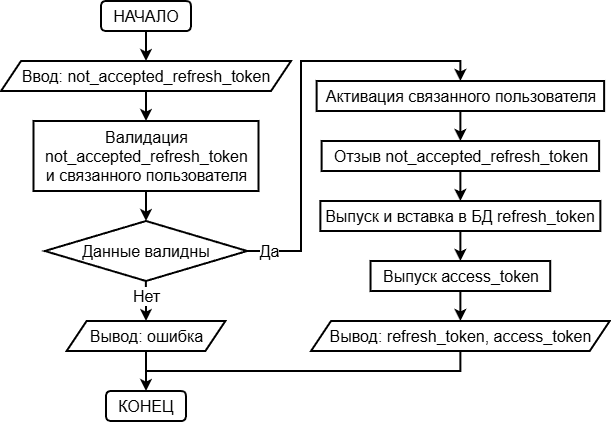

The diagram above was exported from draw.io. Its source (the exported page's mxGraphModel, read from the mxfile embedded in the PNG):
<mxGraphModel dx="-476" dy="716" grid="1" gridSize="10" guides="1" tooltips="1" connect="1" arrows="1" fold="1" page="1" pageScale="1" pageWidth="827" pageHeight="1169" math="0" shadow="0">
  <root>
    <mxCell id="WIyWlLk6GJQsqaUBKTNV-0" />
    <mxCell id="WIyWlLk6GJQsqaUBKTNV-1" parent="WIyWlLk6GJQsqaUBKTNV-0" />
    <mxCell id="ipZv_RDfpe3Z_VCH6HI3-12" edge="1" parent="WIyWlLk6GJQsqaUBKTNV-1" source="ipZv_RDfpe3Z_VCH6HI3-0" style="edgeStyle=orthogonalEdgeStyle;rounded=0;orthogonalLoop=1;jettySize=auto;html=1;exitX=0.5;exitY=1;exitDx=0;exitDy=0;entryX=0.5;entryY=0;entryDx=0;entryDy=0;strokeWidth=2;" target="ipZv_RDfpe3Z_VCH6HI3-1">
      <mxGeometry relative="1" as="geometry" />
    </mxCell>
    <mxCell id="ipZv_RDfpe3Z_VCH6HI3-0" parent="WIyWlLk6GJQsqaUBKTNV-1" style="rounded=1;whiteSpace=wrap;html=1;strokeWidth=2;fontSize=16;" value="&lt;font&gt;НАЧАЛО&lt;/font&gt;" vertex="1">
      <mxGeometry height="30" width="90" x="1800" y="70" as="geometry" />
    </mxCell>
    <mxCell id="ipZv_RDfpe3Z_VCH6HI3-14" edge="1" parent="WIyWlLk6GJQsqaUBKTNV-1" source="ipZv_RDfpe3Z_VCH6HI3-1" style="edgeStyle=orthogonalEdgeStyle;rounded=0;orthogonalLoop=1;jettySize=auto;html=1;exitX=0.5;exitY=1;exitDx=0;exitDy=0;entryX=0.5;entryY=0;entryDx=0;entryDy=0;strokeWidth=2;" target="ipZv_RDfpe3Z_VCH6HI3-13">
      <mxGeometry relative="1" as="geometry" />
    </mxCell>
    <mxCell id="ipZv_RDfpe3Z_VCH6HI3-1" parent="WIyWlLk6GJQsqaUBKTNV-1" style="shape=parallelogram;perimeter=parallelogramPerimeter;whiteSpace=wrap;html=1;fixedSize=1;strokeWidth=2;" value="&lt;font style=&quot;font-size: 16px;&quot;&gt;Ввод:&amp;nbsp;&lt;/font&gt;&lt;span style=&quot;font-size: 16px; background-color: transparent; color: light-dark(rgb(0, 0, 0), rgb(255, 255, 255));&quot;&gt;not_accepted_refresh_token&lt;/span&gt;" vertex="1">
      <mxGeometry height="30" width="290" x="1700" y="130" as="geometry" />
    </mxCell>
    <mxCell id="ipZv_RDfpe3Z_VCH6HI3-26" edge="1" parent="WIyWlLk6GJQsqaUBKTNV-1" source="ipZv_RDfpe3Z_VCH6HI3-3" style="edgeStyle=orthogonalEdgeStyle;rounded=0;orthogonalLoop=1;jettySize=auto;html=1;strokeWidth=2;" target="ipZv_RDfpe3Z_VCH6HI3-25" value="">
      <mxGeometry relative="1" as="geometry" />
    </mxCell>
    <mxCell id="ipZv_RDfpe3Z_VCH6HI3-27" connectable="0" parent="ipZv_RDfpe3Z_VCH6HI3-26" style="edgeLabel;html=1;align=center;verticalAlign=middle;resizable=0;points=[];" value="&lt;font style=&quot;font-size: 16px;&quot;&gt;Нет&lt;/font&gt;" vertex="1">
      <mxGeometry relative="1" x="-0.3083" as="geometry">
        <mxPoint as="offset" />
      </mxGeometry>
    </mxCell>
    <mxCell id="ipZv_RDfpe3Z_VCH6HI3-29" edge="1" parent="WIyWlLk6GJQsqaUBKTNV-1" source="ipZv_RDfpe3Z_VCH6HI3-3" style="edgeStyle=orthogonalEdgeStyle;rounded=0;orthogonalLoop=1;jettySize=auto;html=1;exitX=1;exitY=0.5;exitDx=0;exitDy=0;entryX=0.5;entryY=0;entryDx=0;entryDy=0;strokeWidth=2;" target="ipZv_RDfpe3Z_VCH6HI3-6">
      <mxGeometry relative="1" as="geometry">
        <Array as="points">
          <mxPoint x="2000" y="320" />
          <mxPoint x="2000" y="130" />
          <mxPoint x="2159" y="130" />
        </Array>
      </mxGeometry>
    </mxCell>
    <mxCell id="ipZv_RDfpe3Z_VCH6HI3-31" connectable="0" parent="ipZv_RDfpe3Z_VCH6HI3-29" style="edgeLabel;html=1;align=center;verticalAlign=middle;resizable=0;points=[];" value="&lt;font style=&quot;font-size: 16px;&quot;&gt;Да&lt;/font&gt;" vertex="1">
      <mxGeometry relative="1" x="-0.8541" as="geometry">
        <mxPoint x="-9" as="offset" />
      </mxGeometry>
    </mxCell>
    <mxCell id="ipZv_RDfpe3Z_VCH6HI3-3" parent="WIyWlLk6GJQsqaUBKTNV-1" style="rhombus;whiteSpace=wrap;html=1;fontSize=13;strokeWidth=2;" value="&lt;font style=&quot;font-size: 16px;&quot;&gt;Данные валидны&lt;/font&gt;" vertex="1">
      <mxGeometry height="60" width="202.34" x="1743.8300000000002" y="290" as="geometry" />
    </mxCell>
    <mxCell id="ipZv_RDfpe3Z_VCH6HI3-4" parent="WIyWlLk6GJQsqaUBKTNV-1" style="rounded=1;whiteSpace=wrap;html=1;strokeWidth=2;fontSize=16;" value="&lt;font&gt;КОНЕЦ&lt;/font&gt;" vertex="1">
      <mxGeometry height="30" width="80" x="1805" y="460" as="geometry" />
    </mxCell>
    <mxCell id="ipZv_RDfpe3Z_VCH6HI3-18" edge="1" parent="WIyWlLk6GJQsqaUBKTNV-1" source="ipZv_RDfpe3Z_VCH6HI3-6" style="edgeStyle=orthogonalEdgeStyle;rounded=0;orthogonalLoop=1;jettySize=auto;html=1;exitX=0.5;exitY=1;exitDx=0;exitDy=0;entryX=0.5;entryY=0;entryDx=0;entryDy=0;strokeWidth=2;" target="ipZv_RDfpe3Z_VCH6HI3-10">
      <mxGeometry relative="1" as="geometry" />
    </mxCell>
    <mxCell id="ipZv_RDfpe3Z_VCH6HI3-6" parent="WIyWlLk6GJQsqaUBKTNV-1" style="rounded=0;whiteSpace=wrap;html=1;strokeWidth=2;fontSize=16;" value="Активация связанного пользователя" vertex="1">
      <mxGeometry height="30" width="287.5" x="2015.6299999999999" y="150" as="geometry" />
    </mxCell>
    <mxCell id="ipZv_RDfpe3Z_VCH6HI3-21" edge="1" parent="WIyWlLk6GJQsqaUBKTNV-1" source="ipZv_RDfpe3Z_VCH6HI3-7" style="edgeStyle=orthogonalEdgeStyle;rounded=0;orthogonalLoop=1;jettySize=auto;html=1;exitX=0.5;exitY=1;exitDx=0;exitDy=0;entryX=0.5;entryY=0;entryDx=0;entryDy=0;strokeWidth=2;" target="ipZv_RDfpe3Z_VCH6HI3-8">
      <mxGeometry relative="1" as="geometry" />
    </mxCell>
    <mxCell id="ipZv_RDfpe3Z_VCH6HI3-7" parent="WIyWlLk6GJQsqaUBKTNV-1" style="rounded=0;whiteSpace=wrap;html=1;strokeWidth=2;fontSize=16;" value="Выпуск и вставка в БД refresh_token" vertex="1">
      <mxGeometry height="30" width="280" x="2019.37" y="270" as="geometry" />
    </mxCell>
    <mxCell id="ipZv_RDfpe3Z_VCH6HI3-22" edge="1" parent="WIyWlLk6GJQsqaUBKTNV-1" source="ipZv_RDfpe3Z_VCH6HI3-8" style="edgeStyle=orthogonalEdgeStyle;rounded=0;orthogonalLoop=1;jettySize=auto;html=1;exitX=0.5;exitY=1;exitDx=0;exitDy=0;entryX=0.5;entryY=0;entryDx=0;entryDy=0;strokeWidth=2;" target="ipZv_RDfpe3Z_VCH6HI3-9">
      <mxGeometry relative="1" as="geometry" />
    </mxCell>
    <mxCell id="ipZv_RDfpe3Z_VCH6HI3-8" parent="WIyWlLk6GJQsqaUBKTNV-1" style="rounded=0;whiteSpace=wrap;html=1;strokeWidth=2;fontSize=16;" value="Выпуск access_token" vertex="1">
      <mxGeometry height="30" width="179.69" x="2069.5299999999997" y="330" as="geometry" />
    </mxCell>
    <mxCell id="ipZv_RDfpe3Z_VCH6HI3-30" edge="1" parent="WIyWlLk6GJQsqaUBKTNV-1" source="ipZv_RDfpe3Z_VCH6HI3-9" style="edgeStyle=orthogonalEdgeStyle;rounded=0;orthogonalLoop=1;jettySize=auto;html=1;exitX=0.5;exitY=1;exitDx=0;exitDy=0;entryX=0.5;entryY=0;entryDx=0;entryDy=0;strokeWidth=2;" target="ipZv_RDfpe3Z_VCH6HI3-4">
      <mxGeometry relative="1" as="geometry" />
    </mxCell>
    <mxCell id="ipZv_RDfpe3Z_VCH6HI3-9" parent="WIyWlLk6GJQsqaUBKTNV-1" style="shape=parallelogram;perimeter=parallelogramPerimeter;whiteSpace=wrap;html=1;fixedSize=1;strokeWidth=2;" value="&lt;font style=&quot;font-size: 16px;&quot;&gt;Вывод: refresh_token, access_token&lt;/font&gt;" vertex="1">
      <mxGeometry height="30" width="298.75" x="2010" y="390" as="geometry" />
    </mxCell>
    <mxCell id="ipZv_RDfpe3Z_VCH6HI3-19" edge="1" parent="WIyWlLk6GJQsqaUBKTNV-1" source="ipZv_RDfpe3Z_VCH6HI3-10" style="edgeStyle=orthogonalEdgeStyle;rounded=0;orthogonalLoop=1;jettySize=auto;html=1;strokeWidth=2;" target="ipZv_RDfpe3Z_VCH6HI3-7" value="">
      <mxGeometry relative="1" as="geometry" />
    </mxCell>
    <mxCell id="ipZv_RDfpe3Z_VCH6HI3-10" parent="WIyWlLk6GJQsqaUBKTNV-1" style="rounded=0;whiteSpace=wrap;html=1;strokeWidth=2;fontSize=16;" value="Отзыв not_accepted_refresh_token" vertex="1">
      <mxGeometry height="30" width="277.5" x="2020.62" y="210" as="geometry" />
    </mxCell>
    <mxCell id="ipZv_RDfpe3Z_VCH6HI3-15" edge="1" parent="WIyWlLk6GJQsqaUBKTNV-1" source="ipZv_RDfpe3Z_VCH6HI3-13" style="edgeStyle=orthogonalEdgeStyle;rounded=0;orthogonalLoop=1;jettySize=auto;html=1;exitX=0.5;exitY=1;exitDx=0;exitDy=0;entryX=0.5;entryY=0;entryDx=0;entryDy=0;strokeWidth=2;" target="ipZv_RDfpe3Z_VCH6HI3-3">
      <mxGeometry relative="1" as="geometry" />
    </mxCell>
    <mxCell id="ipZv_RDfpe3Z_VCH6HI3-13" parent="WIyWlLk6GJQsqaUBKTNV-1" style="rounded=0;whiteSpace=wrap;html=1;strokeWidth=2;fontSize=16;" value="Валидация not_accepted_refresh_token&lt;div&gt;и связанного пользователя&lt;/div&gt;" vertex="1">
      <mxGeometry height="70" width="225" x="1732.5" y="190" as="geometry" />
    </mxCell>
    <mxCell id="ipZv_RDfpe3Z_VCH6HI3-28" edge="1" parent="WIyWlLk6GJQsqaUBKTNV-1" source="ipZv_RDfpe3Z_VCH6HI3-25" style="edgeStyle=orthogonalEdgeStyle;rounded=0;orthogonalLoop=1;jettySize=auto;html=1;strokeWidth=2;" target="ipZv_RDfpe3Z_VCH6HI3-4" value="">
      <mxGeometry relative="1" as="geometry" />
    </mxCell>
    <mxCell id="ipZv_RDfpe3Z_VCH6HI3-25" parent="WIyWlLk6GJQsqaUBKTNV-1" style="shape=parallelogram;perimeter=parallelogramPerimeter;whiteSpace=wrap;html=1;fixedSize=1;strokeWidth=2;" value="&lt;font style=&quot;font-size: 16px;&quot;&gt;Вывод: ошибка&lt;/font&gt;" vertex="1">
      <mxGeometry height="30" width="158.75" x="1765.63" y="390" as="geometry" />
    </mxCell>
  </root>
</mxGraphModel>